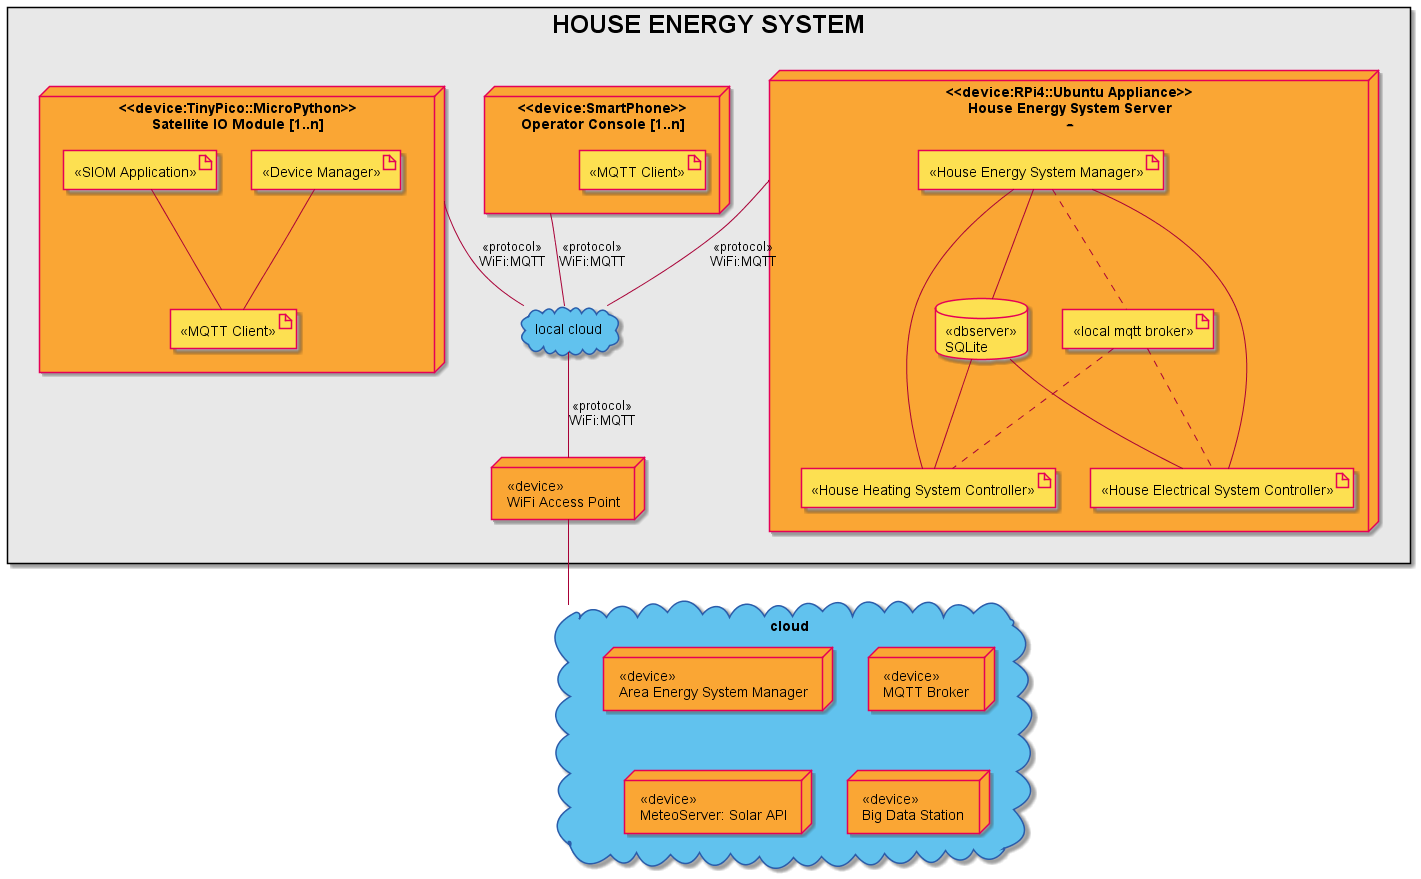

The diagram above was rendered by PlantUML. Its source (embedded in the PNG):
@startuml

skinparam {
  BackgroundColor White
  DefaultFontName Arial
  Shadowing true
}

skinparam rectangle {
  BackgroundColor E8E8E8
  FontColor Black
  FontSize 25
}

skinparam cloud {
  BackgroundColor 61c2ee
  BorderColor 2a5caa
  FontColor Black
}

skinparam node {
  BackgroundColor FAA634
  BorderColor E50056
}

skinparam artifact {
  BackgroundColor fde051
  BorderColor E50056
}

skinparam database {
  BackgroundColor fde051
  BorderColor E50056
}
 
rectangle "HOUSE ENERGY SYSTEM" {

  node "<<device:RPi4::Ubuntu Appliance>>\nHouse Energy System Server\n-----" as lems {
    artifact "<<House Energy System Manager>>" as lem
    artifact "<<House Heating System Controller>>" as lhsc
    artifact "<<House Electrical System Controller>>" as lesc
    artifact "<<local mqtt broker>>" as lmqtt
    database "<<dbserver>>\nSQLite" as dbsrv

    lmqtt .. lhsc
    lmqtt .. lesc
    lem .. lmqtt
    lem -- lhsc
    lem -- lesc
    lem -- dbsrv
    dbsrv -- lhsc
    dbsrv -- lesc
  }

  node "<<device:TinyPico::MicroPython>>\nSatellite IO Module [1..n]" as siom {
    artifact "<<MQTT Client>>" as lmqttc
    artifact "<<Device Manager>>" as dvcm
    artifact "<<SIOM Application>>" as siomapp

    siomapp -- lmqttc
    dvcm -- lmqttc
  }

  node "<<device:SmartPhone>>\nOperator Console [1..n]" as smrtphn {
    artifact "<<MQTT Client>>" as mqttc
  }

  node "<<device>>\nWiFi Access Point" as ap

  cloud "local cloud" as lan
}

cloud "cloud" as wan {
    node "<<device>>\nArea Energy System Manager" as aesm
    node "<<device>>\nMQTT Broker" as cmqtt
    node "<<device>>\nMeteoServer: Solar API" as wthrapi
    node "<<device>>\nBig Data Station" as bdsrv
}

siom -- lan: <<protocol>>\nWiFi:MQTT
smrtphn -- lan:<<protocol>>\nWiFi:MQTT
lan -- ap: <<protocol>>\nWiFi:MQTT
lems -- lan : <<protocol>>\nWiFi:MQTT
ap -- wan



@enduml